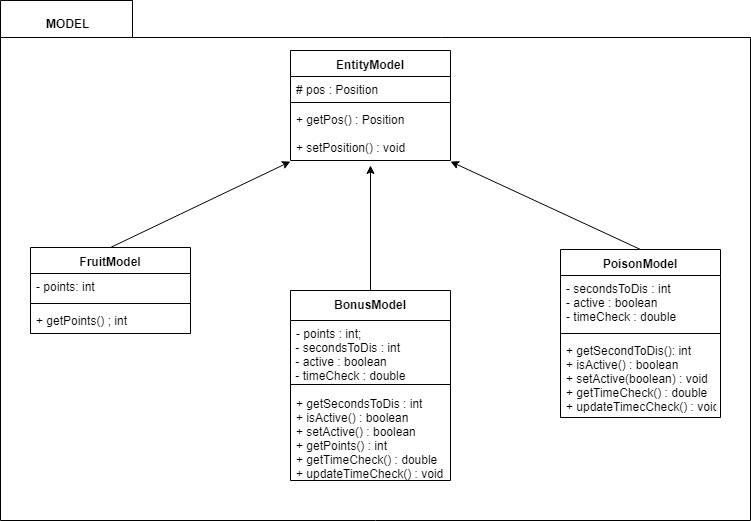

The diagram above was exported from draw.io. Its source (the exported page's mxGraphModel, read from the mxfile embedded in the PNG):
<mxGraphModel dx="1010" dy="582" grid="1" gridSize="10" guides="1" tooltips="1" connect="1" arrows="1" fold="1" page="1" pageScale="1.5" pageWidth="1169" pageHeight="826" background="none" math="0" shadow="0">
  <root>
    <mxCell id="0" style=";html=1;" />
    <mxCell id="1" style=";html=1;" parent="0" />
    <mxCell id="J6kZBHZPvw_ZQfH23eaF-44" value="" style="shape=folder;fontStyle=1;spacingTop=10;tabWidth=132;tabHeight=37;tabPosition=left;html=1;" vertex="1" parent="1">
      <mxGeometry y="620" width="750" height="520" as="geometry" />
    </mxCell>
    <mxCell id="J6kZBHZPvw_ZQfH23eaF-6" value="EntityModel" style="swimlane;fontStyle=1;align=center;verticalAlign=top;childLayout=stackLayout;horizontal=1;startSize=26;horizontalStack=0;resizeParent=1;resizeParentMax=0;resizeLast=0;collapsible=1;marginBottom=0;" vertex="1" parent="1">
      <mxGeometry x="290" y="670" width="160" height="110" as="geometry" />
    </mxCell>
    <mxCell id="J6kZBHZPvw_ZQfH23eaF-7" value="# pos : Position" style="text;strokeColor=none;fillColor=none;align=left;verticalAlign=top;spacingLeft=4;spacingRight=4;overflow=hidden;rotatable=0;points=[[0,0.5],[1,0.5]];portConstraint=eastwest;" vertex="1" parent="J6kZBHZPvw_ZQfH23eaF-6">
      <mxGeometry y="26" width="160" height="22" as="geometry" />
    </mxCell>
    <mxCell id="J6kZBHZPvw_ZQfH23eaF-8" value="" style="line;strokeWidth=1;fillColor=none;align=left;verticalAlign=middle;spacingTop=-1;spacingLeft=3;spacingRight=3;rotatable=0;labelPosition=right;points=[];portConstraint=eastwest;" vertex="1" parent="J6kZBHZPvw_ZQfH23eaF-6">
      <mxGeometry y="48" width="160" height="8" as="geometry" />
    </mxCell>
    <mxCell id="J6kZBHZPvw_ZQfH23eaF-9" value="+ getPos() : Position&#10;&#10;+ setPosition() : void" style="text;strokeColor=none;fillColor=none;align=left;verticalAlign=top;spacingLeft=4;spacingRight=4;overflow=hidden;rotatable=0;points=[[0,0.5],[1,0.5]];portConstraint=eastwest;" vertex="1" parent="J6kZBHZPvw_ZQfH23eaF-6">
      <mxGeometry y="56" width="160" height="54" as="geometry" />
    </mxCell>
    <mxCell id="J6kZBHZPvw_ZQfH23eaF-22" value="BonusModel" style="swimlane;fontStyle=1;align=center;verticalAlign=top;childLayout=stackLayout;horizontal=1;startSize=30;horizontalStack=0;resizeParent=1;resizeParentMax=0;resizeLast=0;collapsible=1;marginBottom=0;" vertex="1" parent="1">
      <mxGeometry x="290" y="910" width="160" height="190" as="geometry" />
    </mxCell>
    <mxCell id="J6kZBHZPvw_ZQfH23eaF-23" value="- points : int;" style="text;strokeColor=none;fillColor=none;align=left;verticalAlign=top;spacingLeft=4;spacingRight=4;overflow=hidden;rotatable=0;points=[[0,0.5],[1,0.5]];portConstraint=eastwest;" vertex="1" parent="J6kZBHZPvw_ZQfH23eaF-22">
      <mxGeometry y="30" width="160" height="18" as="geometry" />
    </mxCell>
    <mxCell id="J6kZBHZPvw_ZQfH23eaF-34" value="&amp;nbsp;- secondsToDis : int&lt;br&gt;&amp;nbsp;- active : boolean&lt;br&gt;&amp;nbsp;- timeCheck : double&lt;br&gt;" style="text;html=1;resizable=0;points=[];autosize=1;align=left;verticalAlign=top;spacingTop=-4;" vertex="1" parent="J6kZBHZPvw_ZQfH23eaF-22">
      <mxGeometry y="48" width="160" height="40" as="geometry" />
    </mxCell>
    <mxCell id="J6kZBHZPvw_ZQfH23eaF-24" value="" style="line;strokeWidth=1;fillColor=none;align=left;verticalAlign=middle;spacingTop=-1;spacingLeft=3;spacingRight=3;rotatable=0;labelPosition=right;points=[];portConstraint=eastwest;" vertex="1" parent="J6kZBHZPvw_ZQfH23eaF-22">
      <mxGeometry y="88" width="160" height="12" as="geometry" />
    </mxCell>
    <mxCell id="J6kZBHZPvw_ZQfH23eaF-25" value="+ getSecondsToDis : int&#10;+ isActive() : boolean&#10;+ setActive() : boolean &#10;+ getPoints() : int&#10;+ getTimeCheck() : double&#10;+ updateTimeCheck() : void&#10;" style="text;strokeColor=none;fillColor=none;align=left;verticalAlign=top;spacingLeft=4;spacingRight=4;overflow=hidden;rotatable=0;points=[[0,0.5],[1,0.5]];portConstraint=eastwest;" vertex="1" parent="J6kZBHZPvw_ZQfH23eaF-22">
      <mxGeometry y="100" width="160" height="90" as="geometry" />
    </mxCell>
    <mxCell id="J6kZBHZPvw_ZQfH23eaF-26" value="FruitModel" style="swimlane;fontStyle=1;align=center;verticalAlign=top;childLayout=stackLayout;horizontal=1;startSize=26;horizontalStack=0;resizeParent=1;resizeParentMax=0;resizeLast=0;collapsible=1;marginBottom=0;" vertex="1" parent="1">
      <mxGeometry x="30" y="867" width="160" height="86" as="geometry" />
    </mxCell>
    <mxCell id="J6kZBHZPvw_ZQfH23eaF-27" value="- points: int" style="text;strokeColor=none;fillColor=none;align=left;verticalAlign=top;spacingLeft=4;spacingRight=4;overflow=hidden;rotatable=0;points=[[0,0.5],[1,0.5]];portConstraint=eastwest;" vertex="1" parent="J6kZBHZPvw_ZQfH23eaF-26">
      <mxGeometry y="26" width="160" height="26" as="geometry" />
    </mxCell>
    <mxCell id="J6kZBHZPvw_ZQfH23eaF-28" value="" style="line;strokeWidth=1;fillColor=none;align=left;verticalAlign=middle;spacingTop=-1;spacingLeft=3;spacingRight=3;rotatable=0;labelPosition=right;points=[];portConstraint=eastwest;" vertex="1" parent="J6kZBHZPvw_ZQfH23eaF-26">
      <mxGeometry y="52" width="160" height="8" as="geometry" />
    </mxCell>
    <mxCell id="J6kZBHZPvw_ZQfH23eaF-29" value="+ getPoints() ; int" style="text;strokeColor=none;fillColor=none;align=left;verticalAlign=top;spacingLeft=4;spacingRight=4;overflow=hidden;rotatable=0;points=[[0,0.5],[1,0.5]];portConstraint=eastwest;" vertex="1" parent="J6kZBHZPvw_ZQfH23eaF-26">
      <mxGeometry y="60" width="160" height="26" as="geometry" />
    </mxCell>
    <mxCell id="J6kZBHZPvw_ZQfH23eaF-36" value="PoisonModel" style="swimlane;fontStyle=1;align=center;verticalAlign=top;childLayout=stackLayout;horizontal=1;startSize=26;horizontalStack=0;resizeParent=1;resizeParentMax=0;resizeLast=0;collapsible=1;marginBottom=0;" vertex="1" parent="1">
      <mxGeometry x="560" y="869" width="160" height="168" as="geometry" />
    </mxCell>
    <mxCell id="J6kZBHZPvw_ZQfH23eaF-37" value="- secondsToDis : int&#10;- active : boolean&#10;- timeCheck : double&#10;" style="text;strokeColor=none;fillColor=none;align=left;verticalAlign=top;spacingLeft=4;spacingRight=4;overflow=hidden;rotatable=0;points=[[0,0.5],[1,0.5]];portConstraint=eastwest;" vertex="1" parent="J6kZBHZPvw_ZQfH23eaF-36">
      <mxGeometry y="26" width="160" height="54" as="geometry" />
    </mxCell>
    <mxCell id="J6kZBHZPvw_ZQfH23eaF-38" value="" style="line;strokeWidth=1;fillColor=none;align=left;verticalAlign=middle;spacingTop=-1;spacingLeft=3;spacingRight=3;rotatable=0;labelPosition=right;points=[];portConstraint=eastwest;" vertex="1" parent="J6kZBHZPvw_ZQfH23eaF-36">
      <mxGeometry y="80" width="160" height="8" as="geometry" />
    </mxCell>
    <mxCell id="J6kZBHZPvw_ZQfH23eaF-39" value="+ getSecondToDis(): int&#10;+ isActive() : boolean&#10;+ setActive(boolean) : void&#10;+ getTimeCheck() : double&#10;+ updateTimecCheck() : void&#10;" style="text;strokeColor=none;fillColor=none;align=left;verticalAlign=top;spacingLeft=4;spacingRight=4;overflow=hidden;rotatable=0;points=[[0,0.5],[1,0.5]];portConstraint=eastwest;" vertex="1" parent="J6kZBHZPvw_ZQfH23eaF-36">
      <mxGeometry y="88" width="160" height="80" as="geometry" />
    </mxCell>
    <mxCell id="J6kZBHZPvw_ZQfH23eaF-41" value="" style="endArrow=classic;html=1;entryX=-0.002;entryY=1.012;entryDx=0;entryDy=0;entryPerimeter=0;" edge="1" parent="1" target="J6kZBHZPvw_ZQfH23eaF-9">
      <mxGeometry width="50" height="50" relative="1" as="geometry">
        <mxPoint x="110" y="867" as="sourcePoint" />
        <mxPoint x="270" y="790" as="targetPoint" />
        <Array as="points" />
      </mxGeometry>
    </mxCell>
    <mxCell id="J6kZBHZPvw_ZQfH23eaF-42" value="" style="endArrow=classic;html=1;entryX=0.498;entryY=1.099;entryDx=0;entryDy=0;entryPerimeter=0;exitX=0.5;exitY=0;exitDx=0;exitDy=0;" edge="1" parent="1" source="J6kZBHZPvw_ZQfH23eaF-22" target="J6kZBHZPvw_ZQfH23eaF-9">
      <mxGeometry width="50" height="50" relative="1" as="geometry">
        <mxPoint x="345" y="910" as="sourcePoint" />
        <mxPoint x="395" y="860" as="targetPoint" />
      </mxGeometry>
    </mxCell>
    <mxCell id="J6kZBHZPvw_ZQfH23eaF-43" value="" style="endArrow=classic;html=1;entryX=1;entryY=1.026;entryDx=0;entryDy=0;entryPerimeter=0;exitX=0.5;exitY=0;exitDx=0;exitDy=0;" edge="1" parent="1" source="J6kZBHZPvw_ZQfH23eaF-36" target="J6kZBHZPvw_ZQfH23eaF-9">
      <mxGeometry width="50" height="50" relative="1" as="geometry">
        <mxPoint x="680" y="755" as="sourcePoint" />
        <mxPoint x="580" y="805" as="targetPoint" />
      </mxGeometry>
    </mxCell>
    <mxCell id="J6kZBHZPvw_ZQfH23eaF-45" value="MODEL" style="text;strokeColor=none;fillColor=none;align=left;verticalAlign=top;spacingLeft=4;spacingRight=4;overflow=hidden;rotatable=0;points=[[0,0.5],[1,0.5]];portConstraint=eastwest;fontStyle=1" vertex="1" parent="1">
      <mxGeometry x="40" y="630" width="100" height="26" as="geometry" />
    </mxCell>
  </root>
</mxGraphModel>